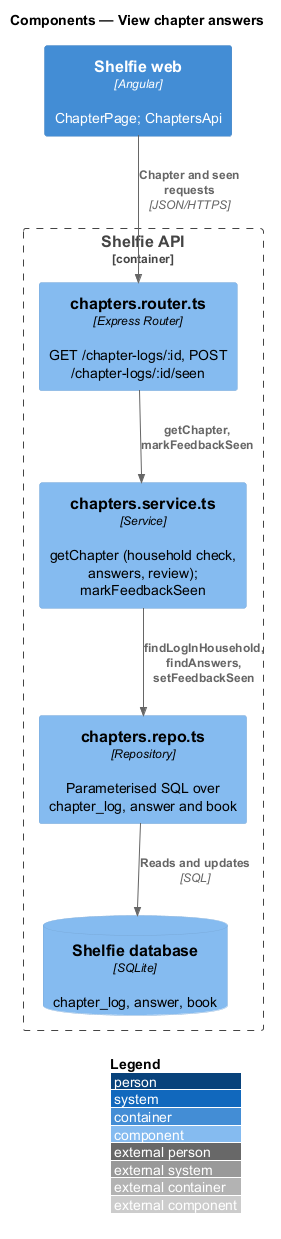

The diagram above was rendered by PlantUML. Its source (embedded in the PNG):
@startuml
!include <C4/C4_Component>
LAYOUT_WITH_LEGEND()
title Components — View chapter answers

Container(web, "Shelfie web", "Angular", "ChapterPage; ChaptersApi")
Container_Boundary(api, "Shelfie API") {
  Component(router, "chapters.router.ts", "Express Router", "GET /chapter-logs/:id, POST /chapter-logs/:id/seen")
  Component(service, "chapters.service.ts", "Service", "getChapter (household check, answers, review); markFeedbackSeen")
  Component(repo, "chapters.repo.ts", "Repository", "Parameterised SQL over chapter_log, answer and book")
  ComponentDb(db, "Shelfie database", "SQLite", "chapter_log, answer, book")
}
Rel(web, router, "Chapter and seen requests", "JSON/HTTPS")
Rel(router, service, "getChapter, markFeedbackSeen")
Rel(service, repo, "findLogInHousehold, findAnswers, setFeedbackSeen")
Rel(repo, db, "Reads and updates", "SQL")
@enduml